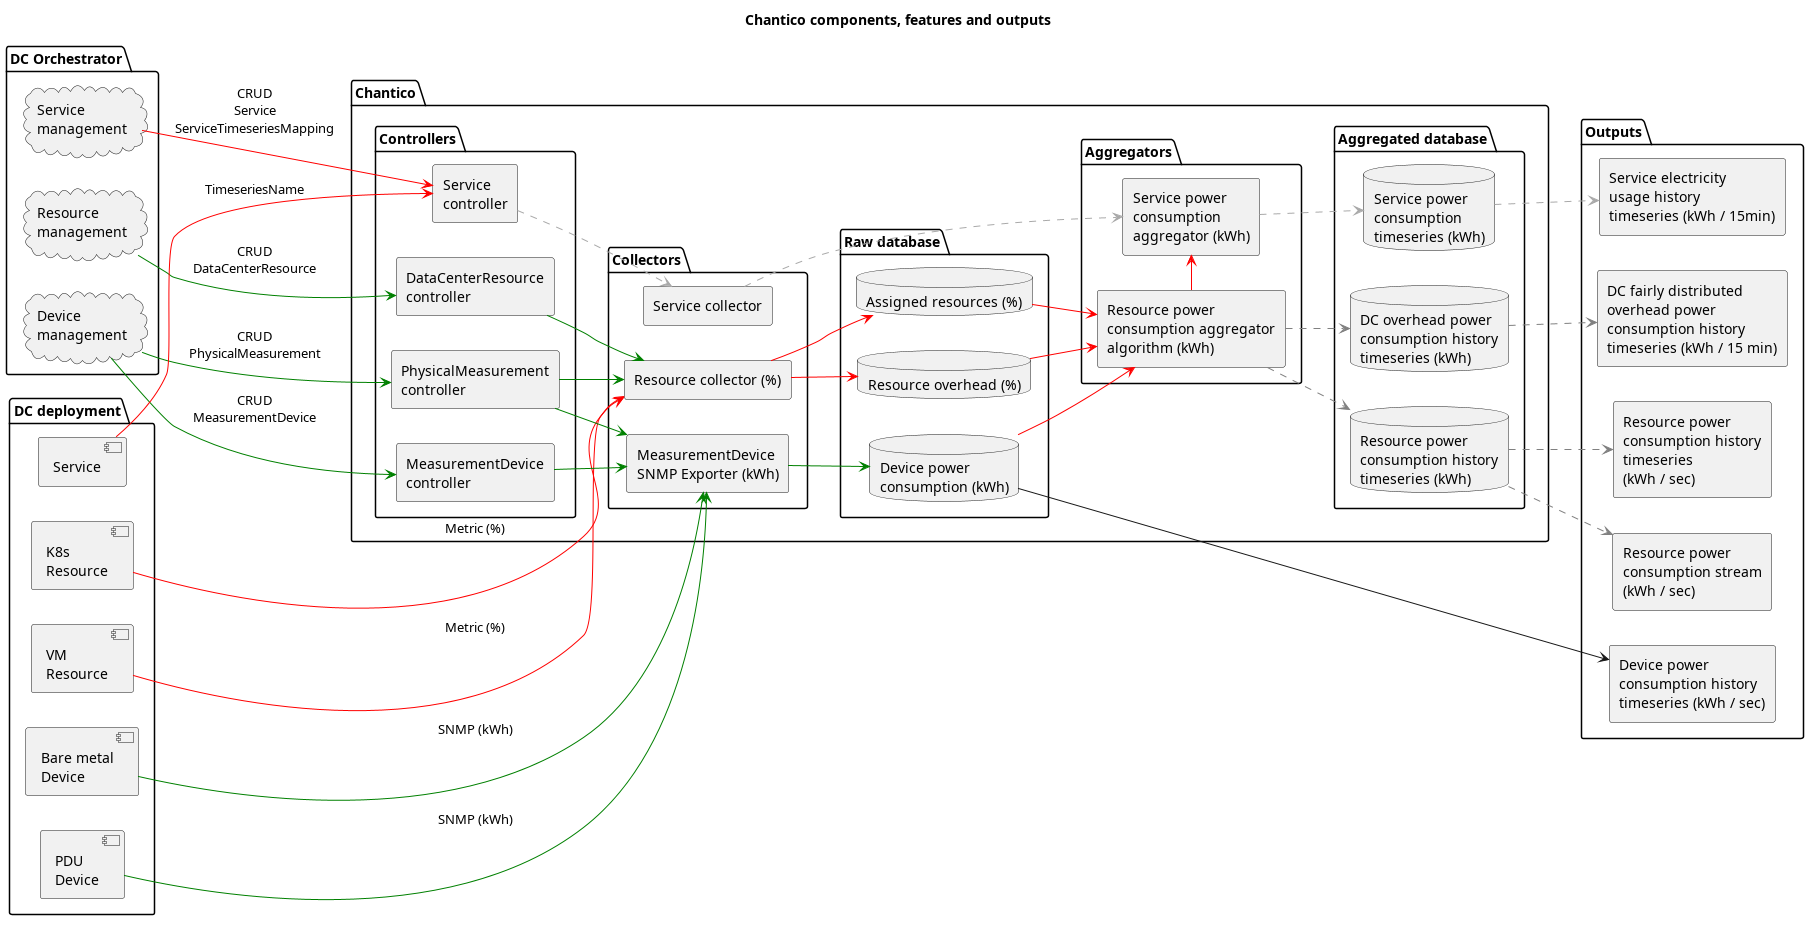

The diagram above was rendered by PlantUML. Its source (embedded in the PNG):
@startuml
left to right direction
skinparam wrapWidth 200
skinparam maxMessageSize 200

title Chantico components, features and outputs

package "DC Orchestrator" {
    cloud "Service\nmanagement" as ServiceMgmt
    cloud "Resource\nmanagement" as ResourceMgmt
    cloud "Device\nmanagement" as DeviceMgmt
}

package "DC deployment" {
    component "Service" as ServiceDep
    component "K8s\nResource" as K8sDep
    component "VM\nResource" as VMDep
    component "Bare metal\nDevice" as DeviceDep
    component "PDU\nDevice" as PDUDep
}

skinparam componentStyle rectangle

package "Chantico" {
    package "Controllers" {
        component "Service\ncontroller" as ServiceCtrl
        component "DataCenterResource\ncontroller" as DataCenterResourceCtrl
        component "MeasurementDevice\ncontroller" as MeasurementDeviceCtrl
        component "PhysicalMeasurement\ncontroller" as PhysicalMeasurementCtrl
    }

    package "Collectors" {
        component "Resource collector (%)" as ResourceCollector
        component "MeasurementDevice\nSNMP Exporter (kWh)" as SNMPExporter
        component "Service collector" as ServiceCollector
    }

    package "Raw database" {
        database "Resource overhead (%)" as ResourceOverhead
        database "Assigned resources (%)" as ResourceServices

        database "Device power\nconsumption (kWh)" as DeviceKWh
    }

    package "Aggregators" {
        component "Resource power\nconsumption aggregator\nalgorithm (kWh)" as ResourceUsage

        component "Service power\nconsumption\naggregator (kWh)" as ServiceUsage
    }

    package "Aggregated database" {
        database "Resource power\nconsumption history\ntimeseries (kWh)" as ResourceKWhHistory
        database "DC overhead power\nconsumption history\ntimeseries (kWh)" as DCOverhead
        database "Service power\nconsumption\ntimeseries (kWh)" as ServiceKWh
    }
}

' Orchestrator resource registration
ServiceMgmt -[#red]-> ServiceCtrl : CRUD\nService\nServiceTimeseriesMapping
ResourceMgmt -[#green]-> DataCenterResourceCtrl : CRUD\nDataCenterResource
DeviceMgmt -[#green]-> PhysicalMeasurementCtrl : CRUD\nPhysicalMeasurement
DeviceMgmt -[#green]-> MeasurementDeviceCtrl : CRUD\nMeasurementDevice

' Deployed component collectors
ServiceDep -[#red]-> ServiceCtrl : TimeseriesName
K8sDep -[#red]-> ResourceCollector : Metric (%)
VMDep -[#red]-> ResourceCollector : Metric (%)
DeviceDep -[#green]-> SNMPExporter : SNMP (kWh)
PDUDep -[#green]-> SNMPExporter : SNMP (kWh)

' Controller controller/collector jobs
DataCenterResourceCtrl -[#green]-> ResourceCollector
PhysicalMeasurementCtrl -[#green]-> ResourceCollector
PhysicalMeasurementCtrl -[#green]-> SNMPExporter
MeasurementDeviceCtrl -[#green]-> SNMPExporter

' Resource collector splits
ResourceCollector -[#red]-> ResourceOverhead
ResourceCollector -[#red]-> ResourceServices

' Raw timeseries output
SNMPExporter -[#green]-> DeviceKWh

' Resource aggregation
ResourceOverhead -[#red]-> ResourceUsage
ResourceServices -[#red]-> ResourceUsage
DeviceKWh -[#red]> ResourceUsage
ResourceUsage -[#red]> ServiceUsage

' Chantico APIs (next use case)
ResourceUsage -[#grey,dashed]-> ResourceKWhHistory
ResourceUsage -[#grey,dashed]-> DCOverhead

' Service storage (later use case)
ServiceCtrl -[#darkgrey,dashed]-> ServiceCollector
ServiceCollector -[#darkgrey,dashed]-> ServiceUsage
ServiceUsage -[#darkgrey,dashed]-> ServiceKWh

package Outputs {
    component "Service electricity\nusage history\ntimeseries (kWh / 15min)" as ServiceOutput
    component "Resource power\nconsumption history\ntimeseries\n(kWh / sec)" as ResourceHistoryOutput
    component "Resource power\nconsumption stream\n(kWh / sec)" as ResourceStreamOutput
    component "DC fairly distributed\noverhead power\nconsumption history\ntimeseries (kWh / 15 min)" as OverheadOutput
    component "Device power\nconsumption history\ntimeseries (kWh / sec)" as DeviceOutput
}

' Outputs
ServiceKWh -[#darkgrey,dashed]-> ServiceOutput
ResourceKWhHistory -[#grey,dashed]-> ResourceHistoryOutput
ResourceKWhHistory -[#grey,dashed]-> ResourceStreamOutput
DCOverhead -[#grey,dashed]-> OverheadOutput
DeviceKWh --> DeviceOutput

@enduml